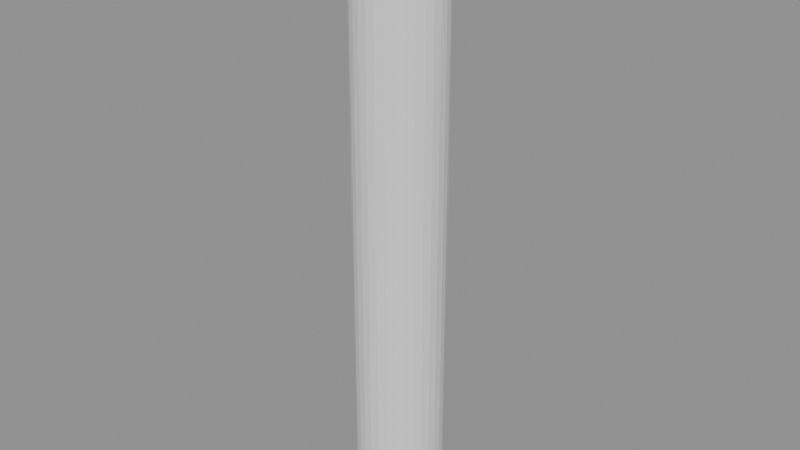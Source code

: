 # Source: e0186_after.blend  (saved by Blender 5.2.44; exported with 4.5.12 LTS)
import bpy
from mathutils import Matrix  # noqa: F401  (used for matrix-valued properties, if any)

bpy.ops.wm.read_factory_settings(use_empty=True)
scene = bpy.context.scene
scene.name = 'Scene'

# ---- materials (node trees are filled in below, after node groups)
mat_muro_pintura = bpy.data.materials.new('Muro_Pintura')

# ---- material node trees
mat_muro_pintura.use_nodes = True; mat_muro_pintura.node_tree.nodes.clear()
_N = mat_muro_pintura.node_tree.nodes; _L = mat_muro_pintura.node_tree.links
n0 = _N.new('ShaderNodeBsdfPrincipled'); n0.name = 'Principled BSDF'; n0.location = (-200, 100)
n0.inputs[3].default_value = 1.45
n0.inputs[10].default_value = 0.005
n1 = _N.new('ShaderNodeOutputMaterial'); n1.name = 'Material Output'; n1.location = (200, 100)
_L.new(n0.outputs[0], n1.inputs[0])
n1.is_active_output = True

# ---- meshes
me_columnadecorativa_mesh = bpy.data.meshes.new('ColumnaDecorativa_mesh')
me_columnadecorativa_mesh.from_pydata([(0.0, 0.2, 0.0), (0.0, 0.2, 2.8), (0.03902, 0.1962, 0.0), (0.03902, 0.1962, 2.8), (0.07654, 0.1848, 0.0), (0.07654, 0.1848, 2.8), (0.1111, 0.1663, 0.0), (0.1111, 0.1663, 2.8), (0.1414, 0.1414, 0.0), (0.1414, 0.1414, 2.8), (0.1663, 0.1111, 0.0), (0.1663, 0.1111, 2.8), (0.1848, 0.07654, 0.0), (0.1848, 0.07654, 2.8), (0.1962, 0.03902, 0.0), (0.1962, 0.03902, 2.8), (0.2, 0.0, 0.0), (0.2, 0.0, 2.8), (0.1962, -0.03902, 0.0), (0.1962, -0.03902, 2.8), (0.1848, -0.07654, 0.0), (0.1848, -0.07654, 2.8), (0.1663, -0.1111, 0.0), (0.1663, -0.1111, 2.8), (0.1414, -0.1414, 0.0), (0.1414, -0.1414, 2.8), (0.1111, -0.1663, 0.0), (0.1111, -0.1663, 2.8), (0.07654, -0.1848, 0.0), (0.07654, -0.1848, 2.8), (0.03902, -0.1962, 0.0), (0.03902, -0.1962, 2.8), (0.0, -0.2, 0.0), (0.0, -0.2, 2.8), (-0.03902, -0.1962, 0.0), (-0.03902, -0.1962, 2.8), (-0.07654, -0.1848, 0.0), (-0.07654, -0.1848, 2.8), (-0.1111, -0.1663, 0.0), (-0.1111, -0.1663, 2.8), (-0.1414, -0.1414, 0.0), (-0.1414, -0.1414, 2.8), (-0.1663, -0.1111, 0.0), (-0.1663, -0.1111, 2.8), (-0.1848, -0.07654, 0.0), (-0.1848, -0.07654, 2.8), (-0.1962, -0.03902, 0.0), (-0.1962, -0.03902, 2.8), (-0.2, 0.0, 0.0), (-0.2, 0.0, 2.8), (-0.1962, 0.03902, 0.0), (-0.1962, 0.03902, 2.8), (-0.1848, 0.07654, 0.0), (-0.1848, 0.07654, 2.8), (-0.1663, 0.1111, 0.0), (-0.1663, 0.1111, 2.8), (-0.1414, 0.1414, 0.0), (-0.1414, 0.1414, 2.8), (-0.1111, 0.1663, 0.0), (-0.1111, 0.1663, 2.8), (-0.07654, 0.1848, 0.0), (-0.07654, 0.1848, 2.8), (-0.03902, 0.1962, 0.0), (-0.03902, 0.1962, 2.8)], [], [(0, 1, 3, 2), (2, 3, 5, 4), (4, 5, 7, 6), (6, 7, 9, 8), (8, 9, 11, 10), (10, 11, 13, 12), (12, 13, 15, 14), (14, 15, 17, 16), (16, 17, 19, 18), (18, 19, 21, 20), (20, 21, 23, 22), (22, 23, 25, 24), (24, 25, 27, 26), (26, 27, 29, 28), (28, 29, 31, 30), (30, 31, 33, 32), (32, 33, 35, 34), (34, 35, 37, 36), (36, 37, 39, 38), (38, 39, 41, 40), (40, 41, 43, 42), (42, 43, 45, 44), (44, 45, 47, 46), (46, 47, 49, 48), (48, 49, 51, 50), (50, 51, 53, 52), (52, 53, 55, 54), (54, 55, 57, 56), (56, 57, 59, 58), (58, 59, 61, 60), (3, 1, 63, 61, 59, 57, 55, 53, 51, 49, 47, 45, 43, 41, 39, 37, 35, 33, 31, 29, 27, 25, 23, 21, 19, 17, 15, 13, 11, 9, 7, 5), (60, 61, 63, 62), (62, 63, 1, 0), (0, 2, 4, 6, 8, 10, 12, 14, 16, 18, 20, 22, 24, 26, 28, 30, 32, 34, 36, 38, 40, 42, 44, 46, 48, 50, 52, 54, 56, 58, 60, 62)])
me_columnadecorativa_mesh.materials.append(mat_muro_pintura)
me_columnadecorativa_mesh.update()

# ---- objects
ob_columnadecorativa = bpy.data.objects.new('ColumnaDecorativa', None)
ob_columnadecorativa_cuerpo = bpy.data.objects.new('ColumnaDecorativa_Cuerpo', me_columnadecorativa_mesh)

# ---- transforms, parenting, visibility, modifiers, constraints
ob_columnadecorativa.location = (0.0, 0.0, 0.0)
ob_columnadecorativa.empty_display_type = 'ARROWS'
ob_columnadecorativa_cuerpo.parent = ob_columnadecorativa
ob_columnadecorativa_cuerpo.location = (0.0, 0.0, 0.0)

# ---- collection membership
scene.collection.objects.link(ob_columnadecorativa)
scene.collection.objects.link(ob_columnadecorativa_cuerpo)

# ---- scene / render settings (as saved in the file)
scene.frame_start = 1; scene.frame_end = 250; scene.frame_set(1)
scene.render.engine = 'BLENDER_EEVEE_NEXT'
scene.render.bake_bias = 0.0
scene.render.bake_samples = 0
scene.render.compositor_device = 'GPU'
scene.eevee.use_volume_custom_range = False
scene.eevee.fast_gi_thickness_near = 0.1
scene.eevee.fast_gi_thickness_far = 0.0
scene.eevee.ray_tracing_options.screen_trace_thickness = 0.1
bpy.context.view_layer.update()

# ---- added for rendering (the .blend has no active camera and no usable light): camera, sun + grey world if the file has none
cam_auto = bpy.data.cameras.new('AutoCamera')
cam_auto.lens = 50.0
cam_auto.sensor_width = 36.0
cam_auto.clip_end = 1000.0
ob_auto_camera = bpy.data.objects.new('AutoCamera', cam_auto)
scene.collection.objects.link(ob_auto_camera)
ob_auto_camera.location = (2.64297, -3.17156, 3.51438)
ob_auto_camera.rotation_euler = (1.09748, -7.21219e-08, 0.694738)
scene.camera = ob_auto_camera
light_auto_sun = bpy.data.lights.new('AutoSun', 'SUN')
light_auto_sun.energy = 3.0
light_auto_sun.angle = 0.0523599
ob_auto_sun = bpy.data.objects.new('AutoSun', light_auto_sun)
scene.collection.objects.link(ob_auto_sun)
ob_auto_sun.rotation_euler = (0.872665, 0.174533, 0.523599)
if scene.world is None:
    world_auto = bpy.data.worlds.new('AutoWorld')
    world_auto.color = (0.3, 0.3, 0.3)
    scene.world = world_auto
bpy.context.view_layer.update()
